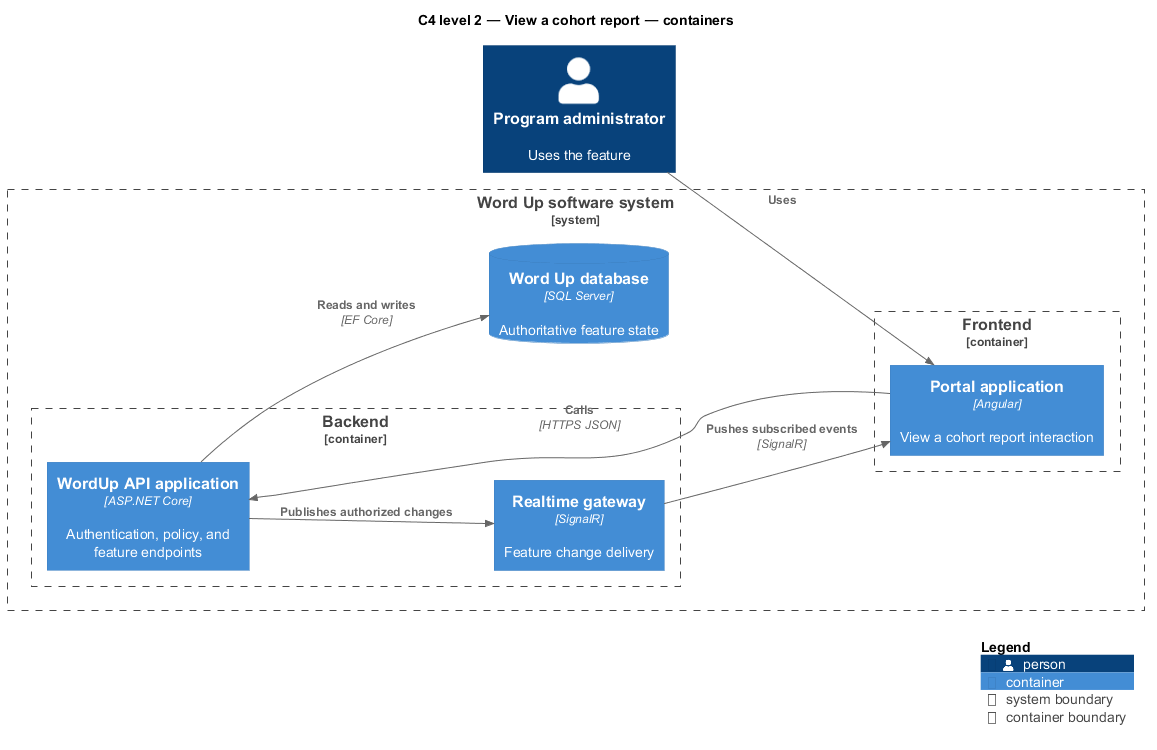

The diagram above was rendered by PlantUML. Its source (embedded in the PNG):
@startuml
!include <C4/C4_Component>
LAYOUT_LEFT_RIGHT()
title C4 level 2 — View a cohort report — containers
Person(primary, "Program administrator", "Uses the feature")
System_Boundary(wordup, "Word Up software system") {
  Container_Boundary(frontend, "Frontend") {
    Container(app1, "Portal application", "Angular", "View a cohort report interaction")
  }
  Container_Boundary(backend, "Backend") {
    Container(api, "WordUp API application", "ASP.NET Core", "Authentication, policy, and feature endpoints")
    Container(realtime, "Realtime gateway", "SignalR", "Feature change delivery")
  }
  ContainerDb(db, "Word Up database", "SQL Server", "Authoritative feature state")
}
Rel(primary, app1, "Uses")
Rel(app1, api, "Calls", "HTTPS JSON")
Rel(api, db, "Reads and writes", "EF Core")
Rel(api, realtime, "Publishes authorized changes")
Rel(realtime, app1, "Pushes subscribed events", "SignalR")
SHOW_LEGEND()
@enduml